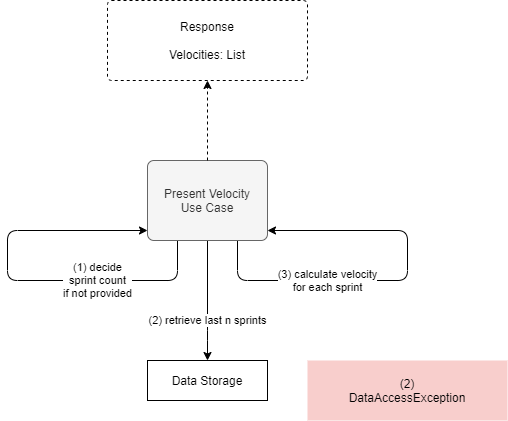

The diagram above was exported from draw.io. Its source (the exported page's mxGraphModel, read from the mxfile embedded in the PNG):
<mxGraphModel dx="1422" dy="822" grid="1" gridSize="10" guides="1" tooltips="1" connect="1" arrows="1" fold="1" page="1" pageScale="1" pageWidth="1169" pageHeight="827" math="0" shadow="0">
  <root>
    <mxCell id="0" />
    <mxCell id="1" parent="0" />
    <mxCell id="kyovSMWJlkobpRYDvBvK-3" value="(2) retrieve last n sprints" style="edgeStyle=orthogonalEdgeStyle;rounded=1;orthogonalLoop=1;jettySize=auto;html=1;exitX=0.5;exitY=1;exitDx=0;exitDy=0;entryX=0.5;entryY=0;entryDx=0;entryDy=0;" parent="1" source="rtsRQ_iXNHwtSSvLNC1H-1" target="kyovSMWJlkobpRYDvBvK-2" edge="1">
      <mxGeometry x="0.3333" relative="1" as="geometry">
        <Array as="points">
          <mxPoint x="620" y="450" />
          <mxPoint x="620" y="450" />
        </Array>
        <mxPoint as="offset" />
      </mxGeometry>
    </mxCell>
    <mxCell id="kyovSMWJlkobpRYDvBvK-6" value="(3) calculate velocity&lt;br&gt;for each sprint" style="edgeStyle=orthogonalEdgeStyle;rounded=1;orthogonalLoop=1;jettySize=auto;html=1;exitX=0.75;exitY=1;exitDx=0;exitDy=0;entryX=1;entryY=0.875;entryDx=0;entryDy=0;" parent="1" source="rtsRQ_iXNHwtSSvLNC1H-1" target="rtsRQ_iXNHwtSSvLNC1H-1" edge="1">
      <mxGeometry x="-0.35" relative="1" as="geometry">
        <Array as="points">
          <mxPoint x="650" y="400" />
          <mxPoint x="820" y="400" />
          <mxPoint x="820" y="350" />
        </Array>
        <mxPoint x="820" y="480" as="targetPoint" />
        <mxPoint as="offset" />
      </mxGeometry>
    </mxCell>
    <mxCell id="qhQmnDx1hodkMD3MKQQ6-1" value="(1) decide&lt;br&gt;sprint count&lt;br&gt;if not provided" style="edgeStyle=orthogonalEdgeStyle;rounded=1;orthogonalLoop=1;jettySize=auto;html=1;exitX=0.25;exitY=1;exitDx=0;exitDy=0;entryX=0;entryY=0.875;entryDx=0;entryDy=0;" parent="1" source="rtsRQ_iXNHwtSSvLNC1H-1" target="rtsRQ_iXNHwtSSvLNC1H-1" edge="1">
      <mxGeometry x="-0.4" relative="1" as="geometry">
        <mxPoint x="420" y="410" as="targetPoint" />
        <Array as="points">
          <mxPoint x="590" y="400" />
          <mxPoint x="420" y="400" />
          <mxPoint x="420" y="350" />
        </Array>
        <mxPoint as="offset" />
      </mxGeometry>
    </mxCell>
    <mxCell id="rtsRQ_iXNHwtSSvLNC1H-1" value="Present Velocity&lt;br&gt;Use Case" style="rounded=1;whiteSpace=wrap;html=1;points=[&#10;[0,0],[0.125,0],[0.25,0],[0.375,0],[0.5,0],[0.625,0],[0.75,0],[0.875,0],&#10;[1,0],[1,0.125],[1,0.25],[1,0.375],[1,0.5],[1,0.625],[1,0.75],[1,0.875],&#10;[1,1],[0.875,1],[0.75,1],[0.625,1],[0.5,1],[0.375,1],[0.25,1],[0.125,1],&#10;[0,1],[0,0.875],[0,0.75],[0,0.625],[0,0.5],[0,0.375],[0,0.25],[0,0.125]&#10;];fillColor=#f5f5f5;strokeColor=#666666;fontColor=#333333;arcSize=8;" parent="1" vertex="1">
      <mxGeometry x="560" y="280" width="120" height="80" as="geometry" />
    </mxCell>
    <mxCell id="kyovSMWJlkobpRYDvBvK-2" value="Data Storage" style="rounded=0;whiteSpace=wrap;html=1;points=[&#10;[0,0],[0.125,0],[0.25,0],[0.375,0],[0.5,0],[0.625,0],[0.75,0],[0.875,0],&#10;[1,0],[1,0.125],[1,0.25],[1,0.375],[1,0.5],[1,0.625],[1,0.75],[1,0.875],&#10;[1,1],[0.875,1],[0.75,1],[0.625,1],[0.5,1],[0.375,1],[0.25,1],[0.125,1],&#10;[0,1],[0,0.875],[0,0.75],[0,0.625],[0,0.5],[0,0.375],[0,0.25],[0,0.125]&#10;]" parent="1" vertex="1">
      <mxGeometry x="560" y="480" width="120" height="40" as="geometry" />
    </mxCell>
    <mxCell id="UXZulx8u2pC2u_T8wT30-1" style="edgeStyle=orthogonalEdgeStyle;rounded=0;orthogonalLoop=1;jettySize=auto;html=1;exitX=0.5;exitY=0;exitDx=0;exitDy=0;entryX=0.5;entryY=1;entryDx=0;entryDy=0;dashed=1;" edge="1" parent="1" target="UXZulx8u2pC2u_T8wT30-2" source="rtsRQ_iXNHwtSSvLNC1H-1">
      <mxGeometry relative="1" as="geometry">
        <mxPoint x="620" y="280" as="sourcePoint" />
      </mxGeometry>
    </mxCell>
    <mxCell id="UXZulx8u2pC2u_T8wT30-2" value="Response&lt;br&gt;&lt;br&gt;Velocities: List" style="rounded=1;whiteSpace=wrap;html=1;dashed=1;arcSize=5;" vertex="1" parent="1">
      <mxGeometry x="520" y="120" width="200" height="80" as="geometry" />
    </mxCell>
    <mxCell id="UXZulx8u2pC2u_T8wT30-3" value="(2)&lt;br&gt;DataAccessException" style="rounded=0;whiteSpace=wrap;html=1;fillColor=#f8cecc;strokeColor=none;" vertex="1" parent="1">
      <mxGeometry x="720" y="480" width="200" height="60" as="geometry" />
    </mxCell>
  </root>
</mxGraphModel>